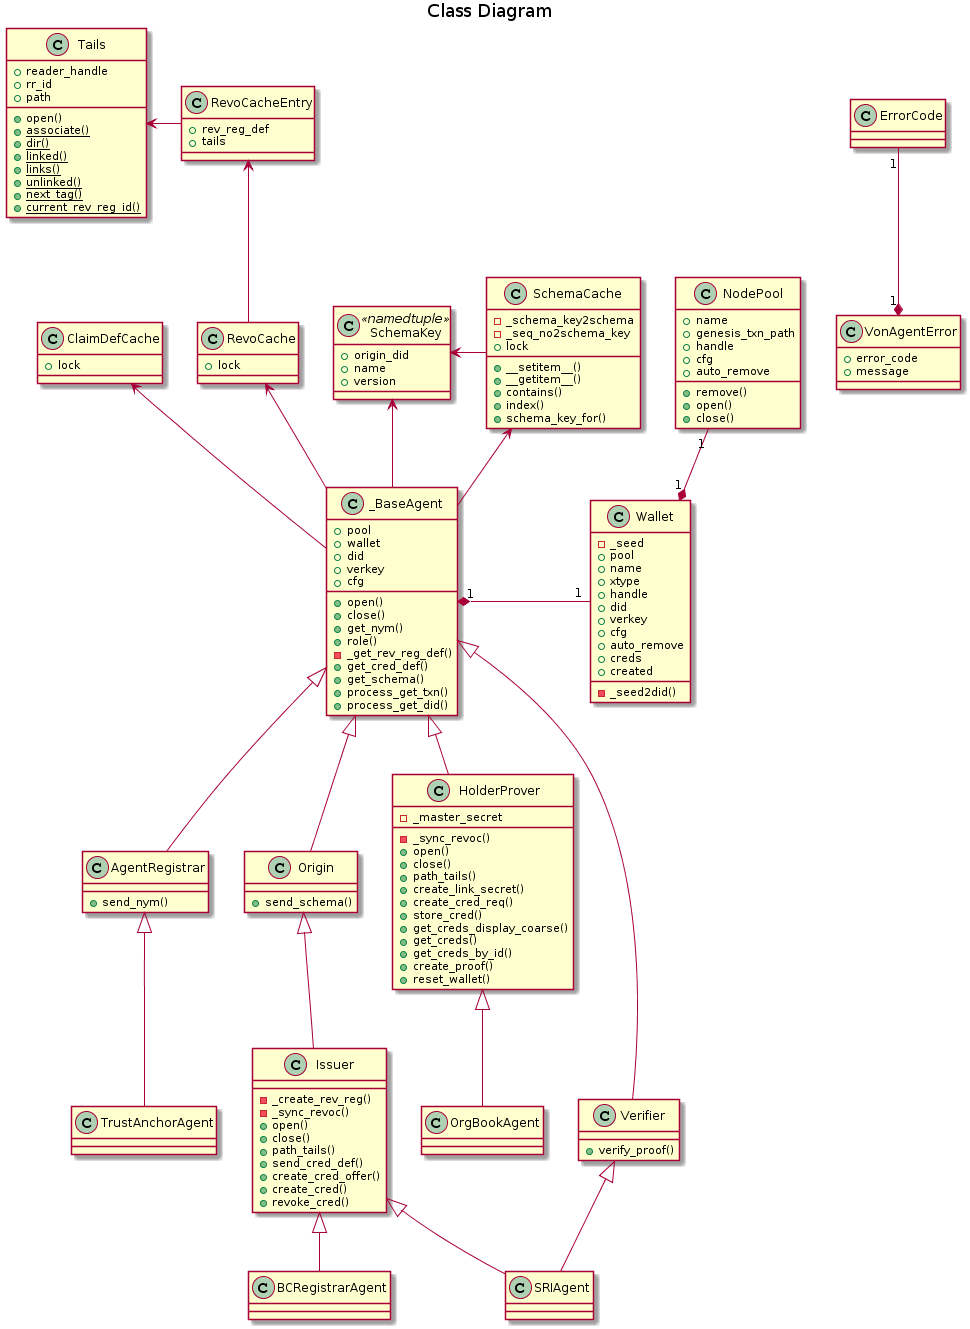

The diagram above was rendered by PlantUML. Its source (embedded in the PNG):
@startuml

title Class Diagram

class ErrorCode {
}

class VonAgentError {
    +error_code
    +message
}

class SchemaKey << namedtuple >> {
    +origin_did
    +name
    +version
}

class SchemaCache {
    -_schema_key2schema
    -_seq_no2schema_key
    +lock
    +__setitem__()
    +__getitem__()
    +contains()
    +index()
    +schema_key_for()
}

class ClaimDefCache{
    +lock
}

class Tails {
    +reader_handle
    +rr_id
    +path
    +open()
    {static} +associate()
    {static} +dir()
    {static} +linked()
    {static} +links()
    {static} +unlinked()
    {static} +next_tag()
    {static} +current_rev_reg_id()
}

class RevoCacheEntry {
    +rev_reg_def
    +tails
}

class RevoCache{
    +lock
}

class Wallet {
    -_seed2did()
    -_seed
    +pool
    +name
    +xtype
    +handle
    +did
    +verkey
    +cfg
    +auto_remove
    +creds
    +created
}

class NodePool {
    +name
    +genesis_txn_path
    +handle
    +cfg
    +auto_remove
    +remove()
    +open()
    +close()
}

class _BaseAgent {
    +pool
    +wallet
    +did
    +verkey
    +open()
    +close()
    +cfg
    +get_nym()
    +role()
    -_get_rev_reg_def()
    +get_cred_def()
    +get_schema()
    +process_get_txn()
    +process_get_did()
}

class AgentRegistrar {
    +send_nym()
}

class Origin {
    +send_schema()
}

class Issuer {
    -_create_rev_reg()
    -_sync_revoc()
    +open()
    +close()
    +path_tails()
    +send_cred_def()
    +create_cred_offer()
    +create_cred()
    +revoke_cred()
}

class HolderProver {
    -_master_secret
    -_sync_revoc()
    +open()
    +close()
    +path_tails()
    +create_link_secret()
    +create_cred_req()
    +store_cred()
    +get_creds_display_coarse()
    +get_creds()
    +get_creds_by_id()
    +create_proof()
    +reset_wallet()
}

class Verifier {
    +verify_proof()
}

class TrustAnchorAgent {
}

class SRIAgent {
}

class BCRegistrarAgent {
}

class OrgBookAgent {
}

VonAgentError "1" *-up- "1" ErrorCode
SchemaCache -left-> SchemaKey
_BaseAgent -left-> SchemaKey

_BaseAgent -up-> SchemaCache
_BaseAgent "1" *-right- "1" Wallet
Wallet "1" *-up- "1" NodePool

RevoCacheEntry -left-> Tails

RevoCache -up-> RevoCacheEntry

_BaseAgent -up-> RevoCache

_BaseAgent -up-> ClaimDefCache
_BaseAgent <|-down- AgentRegistrar
_BaseAgent <|-down- Origin
_BaseAgent <|-down- HolderProver
_BaseAgent <|-down- Verifier

AgentRegistrar <|-down- TrustAnchorAgent
Origin <|-down- Issuer

Issuer <|-down- SRIAgent
Verifier <|-down- SRIAgent

Issuer <|-down- BCRegistrarAgent

HolderProver <|-down- OrgBookAgent
@enduml